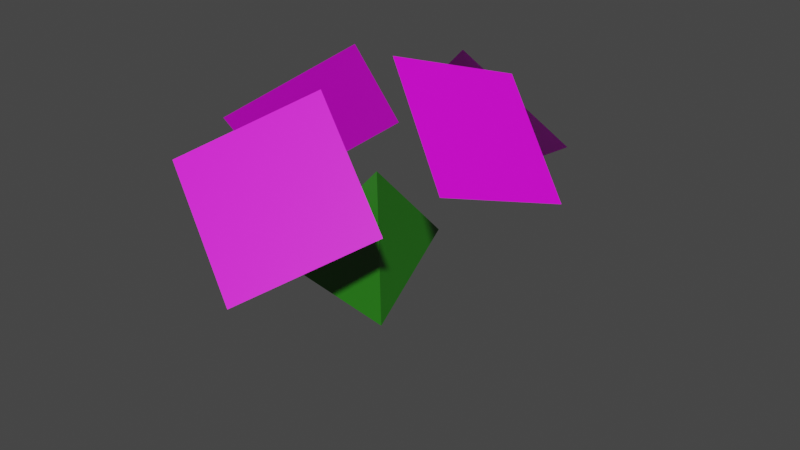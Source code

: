 # Source: flores.blend  (saved by Blender 2.83.18; exported with 4.5.12 LTS)
import bpy
from mathutils import Matrix  # noqa: F401  (used for matrix-valued properties, if any)

bpy.ops.wm.read_factory_settings(use_empty=True)
scene = bpy.context.scene
scene.name = 'Scene'

# ---- collections
col_collection = bpy.data.collections.new('Collection'); scene.collection.children.link(col_collection)

# ---- images (referenced by path relative to the original .blend; pixels are not part of the script)
import os
ASSET_DIR = os.environ.get("B2B_ASSET_DIR", "")  # directory of the original .blend (textures are referenced by path, not embedded)
HERE = os.path.dirname(os.path.abspath(__file__))  # packed textures are extracted next to this script under _unpacked/

def load_image(name, relpath, width, height, colorspace="sRGB"):
    """Load a texture the original file referenced (path relative to the .blend, or extracted next to this script)."""
    p = next((c for c in (os.path.join(HERE, relpath), os.path.join(ASSET_DIR, relpath)) if relpath and os.path.exists(c)), "")
    if p:
        img = bpy.data.images.load(p, check_existing=True)
        img.name = name
    else:  # same state as the original file: an image datablock whose file is absent (Cycles renders it pink)
        img = bpy.data.images.new(name, width, height)
        img.source = "FILE"
        img.filepath = "//" + (relpath or name)
    img.colorspace_settings.name = colorspace
    return img
img_flor = load_image('flor', 'flor.png', 1024, 1024, 'sRGB')

# ---- materials (node trees are filled in below, after node groups)
mat_flor_mat = bpy.data.materials.new('flor_mat')
mat_flor_mat.use_transparent_shadow = False
mat_base = bpy.data.materials.new('Base')
mat_base.use_transparent_shadow = False

# ---- material node trees
mat_flor_mat.use_nodes = True; mat_flor_mat.node_tree.nodes.clear()
_N = mat_flor_mat.node_tree.nodes; _L = mat_flor_mat.node_tree.links
n0 = _N.new('ShaderNodeBsdfPrincipled'); n0.name = 'Principled BSDF'; n0.location = (10, 300)
n0.distribution = 'GGX'
n0.subsurface_method = 'BURLEY'
n0.inputs[3].default_value = 1.45
n0.inputs[27].default_value = (0.0, 0.0, 0.0, 1.0)
n0.inputs[28].default_value = 1.0
n1 = _N.new('ShaderNodeOutputMaterial'); n1.name = 'Material Output'; n1.location = (300, 300)
n2 = _N.new('ShaderNodeTexImage'); n2.name = 'Image Texture'; n2.location = (-280, 280)
n2.image = img_flor
_L.new(n0.outputs[0], n1.inputs[0])
_L.new(n2.outputs[0], n0.inputs[0])
n1.is_active_output = True
mat_base.use_nodes = True; mat_base.node_tree.nodes.clear()
_N = mat_base.node_tree.nodes; _L = mat_base.node_tree.links
n0 = _N.new('ShaderNodeBsdfPrincipled'); n0.name = 'Principled BSDF'; n0.location = (10, 300)
n0.distribution = 'GGX'
n0.subsurface_method = 'BURLEY'
n0.inputs[0].default_value = (0.01748, 0.1734, 0.006524, 1.0)
n0.inputs[3].default_value = 1.45
n0.inputs[27].default_value = (0.0, 0.0, 0.0, 1.0)
n0.inputs[28].default_value = 1.0
n1 = _N.new('ShaderNodeOutputMaterial'); n1.name = 'Material Output'; n1.location = (300, 300)
_L.new(n0.outputs[0], n1.inputs[0])
n1.is_active_output = True

# ---- world
world_world = bpy.data.worlds.new('World'); scene.world = world_world
world_world.use_nodes = True; world_world.node_tree.nodes.clear()
_N = world_world.node_tree.nodes; _L = world_world.node_tree.links
n0 = _N.new('ShaderNodeOutputWorld'); n0.name = 'World Output'; n0.location = (300, 300)
n1 = _N.new('ShaderNodeBackground'); n1.name = 'Background'; n1.location = (10, 300)
n1.inputs[0].default_value = (0.05088, 0.05088, 0.05088, 1.0)
_L.new(n1.outputs[0], n0.inputs[0])
n0.is_active_output = True
world_world.color = (0.05088, 0.05088, 0.05088)
world_world.use_sun_shadow = False
world_world.sun_shadow_jitter_overblur = 0.0

# ---- meshes
me_plane = bpy.data.meshes.new('Plane')
me_plane.from_pydata([(-1.0, -1.0, 0.0), (1.0, -1.0, 0.0), (-1.0, 1.0, 0.0), (1.0, 1.0, 0.0)], [], [(0, 1, 3, 2)])
_uv = me_plane.uv_layers.new(name='UVMap')
_uv.uv.foreach_set('vector', [0.0, 0.0, 1.0, 0.0, 1.0, 1.0, 0.0, 1.0])
me_plane.materials.append(mat_flor_mat)
me_plane.use_remesh_fix_poles = True
me_plane.use_remesh_preserve_attributes = False
me_plane.use_mirror_vertex_groups = False
me_plane.update()
me_plane_001 = bpy.data.meshes.new('Plane.001')
me_plane_001.from_pydata([(-1.0, -1.0, 0.0), (1.0, -1.0, 0.0), (-1.0, 1.0, 0.0), (1.0, 1.0, 0.0)], [], [(0, 1, 3, 2)])
_uv = me_plane_001.uv_layers.new(name='UVMap')
_uv.uv.foreach_set('vector', [0.0, 0.0, 1.0, 0.0, 1.0, 1.0, 0.0, 1.0])
me_plane_001.materials.append(mat_flor_mat)
me_plane_001.use_remesh_fix_poles = True
me_plane_001.use_remesh_preserve_attributes = False
me_plane_001.use_mirror_vertex_groups = False
me_plane_001.update()
me_plane_002 = bpy.data.meshes.new('Plane.002')
me_plane_002.from_pydata([(-1.0, -1.0, 0.0), (1.0, -1.0, 0.0), (-1.0, 1.0, 0.0), (1.0, 1.0, 0.0)], [], [(0, 1, 3, 2)])
_uv = me_plane_002.uv_layers.new(name='UVMap')
_uv.uv.foreach_set('vector', [0.0, 0.0, 1.0, 0.0, 1.0, 1.0, 0.0, 1.0])
me_plane_002.materials.append(mat_flor_mat)
me_plane_002.use_remesh_fix_poles = True
me_plane_002.use_remesh_preserve_attributes = False
me_plane_002.use_mirror_vertex_groups = False
me_plane_002.update()
me_plane_003 = bpy.data.meshes.new('Plane.003')
me_plane_003.from_pydata([(-1.0, -1.0, 0.0), (1.0, -1.0, 0.0), (-1.0, 1.0, 0.0), (1.0, 1.0, 0.0)], [], [(0, 1, 3, 2)])
_uv = me_plane_003.uv_layers.new(name='UVMap')
_uv.uv.foreach_set('vector', [0.0, 0.0, 1.0, 0.0, 1.0, 1.0, 0.0, 1.0])
me_plane_003.materials.append(mat_flor_mat)
me_plane_003.use_remesh_fix_poles = True
me_plane_003.use_remesh_preserve_attributes = False
me_plane_003.use_mirror_vertex_groups = False
me_plane_003.update()
me_cube_001 = bpy.data.meshes.new('Cube.001')
me_cube_001.from_pydata([(-0.5595, -0.5057, -1.441), (-1.0, -1.0, 1.0), (-1.0, 1.0, 1.0), (1.703, -0.7981, 0.2967)], [], [(0, 1, 2), (3, 1, 0), (2, 1, 3)])
_uv = me_cube_001.uv_layers.new(name='UVMap')
_uv.uv.foreach_set('vector', [0.375, 0.0, 0.625, 0.0, 0.625, 0.25, 0.625, 0.75, 0.625, 1.0, 0.375, 1.0, 0.875, 0.5, 0.875, 0.75, 0.625, 0.75])
me_cube_001.materials.append(mat_base)
me_cube_001.use_remesh_fix_poles = True
me_cube_001.use_remesh_preserve_attributes = False
me_cube_001.use_mirror_vertex_groups = False
me_cube_001.update()

# ---- objects
ob_flor = bpy.data.objects.new('flor', me_plane)
ob_flor_001 = bpy.data.objects.new('flor.001', me_plane_001)
ob_flor_002 = bpy.data.objects.new('flor.002', me_plane_002)
ob_flor_003 = bpy.data.objects.new('flor.003', me_plane_003)
ob_base = bpy.data.objects.new('base', me_cube_001)

# ---- transforms, parenting, visibility, modifiers, constraints
ob_flor.location = (0.07795, -0.5243, 0.4939)
ob_flor.rotation_euler = (0.587, 0.7246, -0.3521)
ob_flor.scale = (0.25, 0.25, 0.25)
ob_flor.lineart.crease_threshold = 0.0
ob_flor_001.location = (0.3796, 0.07113, 0.5968)
ob_flor_001.rotation_euler = (0.6858, 0.307, 1.288)
ob_flor_001.scale = (0.25, 0.25, 0.25)
ob_flor_001.lineart.crease_threshold = 0.0
ob_flor_002.location = (0.05546, 0.6543, 0.4195)
ob_flor_002.rotation_euler = (-0.8068, -0.5001, 5.562)
ob_flor_002.scale = (0.25, 0.25, 0.25)
ob_flor_002.lineart.crease_threshold = 0.0
ob_flor_003.location = (-0.3025, 0.04681, 0.4673)
ob_flor_003.rotation_euler = (-0.802, 0.8928, 1.786)
ob_flor_003.scale = (0.25, 0.25, 0.25)
ob_flor_003.lineart.crease_threshold = 0.0
ob_base.location = (0.0006821, 0.0007973, -0.0009328)
ob_base.rotation_euler = (-0.9696, 0.5148, -0.6226)
ob_base.scale = (0.1924, 0.25, 0.1924)
ob_base.lineart.crease_threshold = 0.0

# ---- collection membership
col_collection.objects.link(ob_flor)
col_collection.objects.link(ob_flor_001)
col_collection.objects.link(ob_flor_002)
col_collection.objects.link(ob_flor_003)
col_collection.objects.link(ob_base)

# ---- scene / render settings (as saved in the file)
scene.frame_start = 1; scene.frame_end = 250; scene.frame_set(1)
scene.render.engine = 'BLENDER_EEVEE_NEXT'
scene.cycles.use_denoising = False
scene.cycles.samples = 128
scene.cycles.sampling_pattern = 'TABULATED_SOBOL'
scene.cycles.use_adaptive_sampling = False
scene.cycles.use_light_tree = False
scene.view_settings.view_transform = 'Filmic'
bpy.context.view_layer.update()

# ---- added for rendering (the .blend has no active camera and no usable light): camera, sun
cam_auto = bpy.data.cameras.new('AutoCamera')
cam_auto.lens = 50.0
cam_auto.sensor_width = 36.0
cam_auto.clip_end = 1000.0
ob_auto_camera = bpy.data.objects.new('AutoCamera', cam_auto)
scene.collection.objects.link(ob_auto_camera)
ob_auto_camera.location = (2.24721, -2.55141, 1.91326)
ob_auto_camera.rotation_euler = (1.09748, -7.21219e-08, 0.694738)
scene.camera = ob_auto_camera
light_auto_sun = bpy.data.lights.new('AutoSun', 'SUN')
light_auto_sun.energy = 3.0
light_auto_sun.angle = 0.0523599
ob_auto_sun = bpy.data.objects.new('AutoSun', light_auto_sun)
scene.collection.objects.link(ob_auto_sun)
ob_auto_sun.rotation_euler = (0.872665, 0.174533, 0.523599)
bpy.context.view_layer.update()
